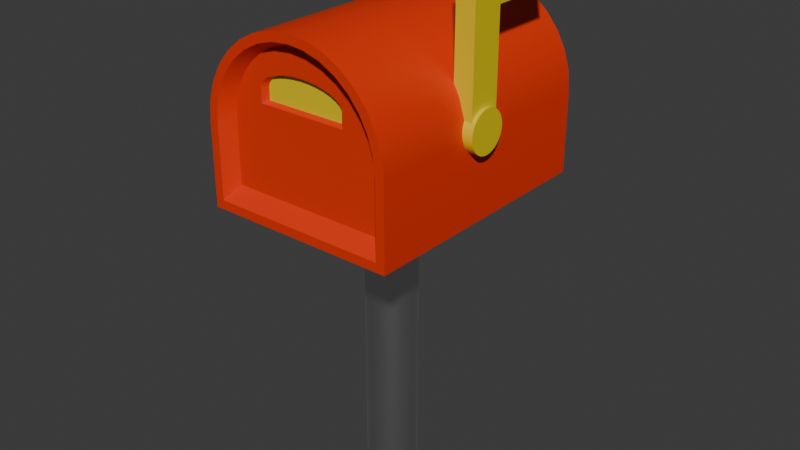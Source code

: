 # Source: Mailbox.blend  (saved by Blender 5.1.29; exported with 4.5.12 LTS)
import bpy
from mathutils import Matrix  # noqa: F401  (used for matrix-valued properties, if any)

bpy.ops.wm.read_factory_settings(use_empty=True)
scene = bpy.context.scene
scene.name = 'Scene'

# ---- collections
col_collection = bpy.data.collections.new('Collection'); scene.collection.children.link(col_collection)

# ---- materials (node trees are filled in below, after node groups)
mat_material_001 = bpy.data.materials.new('Material.001')
mat_material_002 = bpy.data.materials.new('Material.002')
mat_material = bpy.data.materials.new('Material')
mat_material.alpha_threshold = 0.0
mat_material.use_backface_culling_lightprobe_volume = False
mat_material.roughness = 0.5
mat_material.line_color = (0.0, 0.0, 0.0, 1.0)

# ---- node groups
ng_smooth_by_angle = bpy.data.node_groups.new('Smooth by Angle', 'GeometryNodeTree')
_s = ng_smooth_by_angle.interface.new_socket(name='Mesh', in_out='OUTPUT', socket_type='NodeSocketGeometry')
_s = ng_smooth_by_angle.interface.new_socket(name='Mesh', in_out='INPUT', socket_type='NodeSocketGeometry')
_s = ng_smooth_by_angle.interface.new_socket(name='Angle', in_out='INPUT', socket_type='NodeSocketFloat')
_s.subtype = 'ANGLE'
_s.default_value = 0.5236
_s.min_value = 0.0
_s.max_value = 3.142
_s.description = 'Maximum face angle for smooth edges'
_s = ng_smooth_by_angle.interface.new_socket(name='Ignore Sharpness', in_out='INPUT', socket_type='NodeSocketBool')
_s.force_non_field = True
ng_smooth_by_angle.is_modifier = True
_N = ng_smooth_by_angle.nodes; _L = ng_smooth_by_angle.links
n0 = _N.new('GeometryNodeSetShadeSmooth'); n0.name = 'Set Shade Smooth'; n0.location = (120, -80)
n0.domain = 'EDGE'
n1 = _N.new('GeometryNodeSetShadeSmooth'); n1.name = 'Set Shade Smooth.001'; n1.location = (300, -80)
n2 = _N.new('NodeGroupOutput'); n2.name = 'Group Output'; n2.location = (480, -80)
n3 = _N.new('GeometryNodeInputMeshEdgeAngle'); n3.name = 'Edge Angle'; n3.location = (-440, -240)
n4 = _N.new('NodeGroupInput'); n4.name = 'Group Input'; n4.location = (-80, -80)
n5 = _N.new('GeometryNodeInputEdgeSmooth'); n5.name = 'Is Edge Smooth'; n5.location = (-260, -120)
n6 = _N.new('GeometryNodeInputShadeSmooth'); n6.name = 'Is Shade Smooth'; n6.location = (-440, -397)
n7 = _N.new('FunctionNodeCompare'); n7.name = 'Compare'; n7.location = (-260, -260)
n7.operation = 'LESS_EQUAL'
n7.inputs[6].default_value = (0.0, 0.0, 0.0, 0.0)
n7.inputs[7].default_value = (0.0, 0.0, 0.0, 0.0)
n8 = _N.new('FunctionNodeBooleanMath'); n8.name = 'Boolean Math.001'; n8.location = (-80, -260)
n9 = _N.new('NodeGroupInput'); n9.name = 'Group Input.001'; n9.location = (-440, -329)
n10 = _N.new('NodeGroupInput'); n10.name = 'Group Input.002'; n10.location = (-259, -189)
n11 = _N.new('FunctionNodeBooleanMath'); n11.name = 'Boolean Math'; n11.location = (-80, -149)
n11.operation = 'OR'
n12 = _N.new('FunctionNodeBooleanMath'); n12.name = 'Boolean Math.002'; n12.location = (-260, -380)
n12.operation = 'OR'
n13 = _N.new('NodeGroupInput'); n13.name = 'Group Input.003'; n13.location = (-440, -460)
_L.new(n3.outputs[0], n7.inputs[0])
_L.new(n1.outputs[0], n2.inputs[0])
_L.new(n9.outputs[1], n7.inputs[1])
_L.new(n7.outputs[0], n8.inputs[0])
_L.new(n4.outputs[0], n0.inputs[0])
_L.new(n0.outputs[0], n1.inputs[0])
_L.new(n8.outputs[0], n0.inputs[2])
_L.new(n10.outputs[2], n11.inputs[1])
_L.new(n5.outputs[0], n11.inputs[0])
_L.new(n11.outputs[0], n0.inputs[1])
_L.new(n13.outputs[2], n12.inputs[1])
_L.new(n6.outputs[0], n12.inputs[0])
_L.new(n12.outputs[0], n8.inputs[1])
n2.is_active_output = True

# ---- material node trees
mat_material_001.use_nodes = True; mat_material_001.node_tree.nodes.clear()
_N = mat_material_001.node_tree.nodes; _L = mat_material_001.node_tree.links
n0 = _N.new('ShaderNodeBsdfPrincipled'); n0.name = 'Principled BSDF'; n0.location = (-200, 100)
n0.inputs[1].default_value = 1.0
n0.inputs[2].default_value = 0.3615
n1 = _N.new('ShaderNodeOutputMaterial'); n1.name = 'Material Output'; n1.location = (200, 100)
_L.new(n0.outputs[0], n1.inputs[0])
n1.is_active_output = True
mat_material_002.use_nodes = True; mat_material_002.node_tree.nodes.clear()
_N = mat_material_002.node_tree.nodes; _L = mat_material_002.node_tree.links
n0 = _N.new('ShaderNodeBsdfPrincipled'); n0.name = 'Principled BSDF'; n0.location = (-200, 100)
n0.inputs[0].default_value = (0.8, 0.02999, 0.0, 1.0)
n1 = _N.new('ShaderNodeOutputMaterial'); n1.name = 'Material Output'; n1.location = (200, 100)
_L.new(n0.outputs[0], n1.inputs[0])
n1.is_active_output = True
mat_material.use_nodes = True; mat_material.node_tree.nodes.clear()
_N = mat_material.node_tree.nodes; _L = mat_material.node_tree.links
n0 = _N.new('ShaderNodeOutputMaterial'); n0.name = 'Material Output'; n0.location = (200, 100)
n1 = _N.new('ShaderNodeBsdfPrincipled'); n1.name = 'Principled BSDF'; n1.location = (-200, 100)
n1.inputs[0].default_value = (0.8, 0.6231, 0.0, 1.0)
_L.new(n1.outputs[0], n0.inputs[0])
n0.is_active_output = True

# ---- world
world_world = bpy.data.worlds.new('World'); scene.world = world_world
world_world.use_nodes = True; world_world.node_tree.nodes.clear()
_N = world_world.node_tree.nodes; _L = world_world.node_tree.links
n0 = _N.new('ShaderNodeOutputWorld'); n0.name = 'World Output'; n0.location = (200, 100)
n1 = _N.new('ShaderNodeBackground'); n1.name = 'Background'; n1.location = (-200, 100)
n1.inputs[0].default_value = (0.05088, 0.05088, 0.05088, 1.0)
_L.new(n1.outputs[0], n0.inputs[0])
n0.is_active_output = True
world_world.color = (0.05088, 0.05088, 0.05088)
world_world.sun_shadow_jitter_overblur = 0.0

# ---- meshes
me_cylinder = bpy.data.meshes.new('Cylinder')
me_cylinder.from_pydata([(0.0, 1.0, -1.0), (0.0, 1.0, 5.046), (0.1951, 0.9808, -1.0), (0.1951, 0.9808, 5.046), (0.3827, 0.9239, -1.0), (0.3827, 0.9239, 5.046), (0.5556, 0.8315, -1.0), (0.5556, 0.8315, 5.046), (0.7071, 0.7071, -1.0), (0.7071, 0.7071, 5.046), (0.8315, 0.5556, -1.0), (0.8315, 0.5556, 5.046), (0.9239, 0.3827, -1.0), (0.9239, 0.3827, 5.046), (0.9808, 0.1951, -1.0), (0.9808, 0.1951, 5.046), (1.0, 0.0, -1.0), (1.0, 0.0, 5.046), (0.9808, -0.1951, -1.0), (0.9808, -0.1951, 5.046), (0.9239, -0.3827, -1.0), (0.9239, -0.3827, 5.046), (0.8315, -0.5556, -1.0), (0.8315, -0.5556, 5.046), (0.7071, -0.7071, -1.0), (0.7071, -0.7071, 5.046), (0.5556, -0.8315, -1.0), (0.5556, -0.8315, 5.046), (0.3827, -0.9239, -1.0), (0.3827, -0.9239, 5.046), (0.1951, -0.9808, -1.0), (0.1951, -0.9808, 5.046), (0.0, -1.0, -1.0), (0.0, -1.0, 5.046), (-0.1951, -0.9808, -1.0), (-0.1951, -0.9808, 5.046), (-0.3827, -0.9239, -1.0), (-0.3827, -0.9239, 5.046), (-0.5556, -0.8315, -1.0), (-0.5556, -0.8315, 5.046), (-0.7071, -0.7071, -1.0), (-0.7071, -0.7071, 5.046), (-0.8315, -0.5556, -1.0), (-0.8315, -0.5556, 5.046), (-0.9239, -0.3827, -1.0), (-0.9239, -0.3827, 5.046), (-0.9808, -0.1951, -1.0), (-0.9808, -0.1951, 5.046), (-1.0, 0.0, -1.0), (-1.0, 0.0, 5.046), (-0.9808, 0.1951, -1.0), (-0.9808, 0.1951, 5.046), (-0.9239, 0.3827, -1.0), (-0.9239, 0.3827, 5.046), (-0.8315, 0.5556, -1.0), (-0.8315, 0.5556, 5.046), (-0.7071, 0.7071, -1.0), (-0.7071, 0.7071, 5.046), (-0.5556, 0.8315, -1.0), (-0.5556, 0.8315, 5.046), (-0.3827, 0.9239, -1.0), (-0.3827, 0.9239, 5.046), (-0.1951, 0.9808, -1.0), (-0.1951, 0.9808, 5.046)], [], [(0, 1, 3, 2), (2, 3, 5, 4), (4, 5, 7, 6), (6, 7, 9, 8), (8, 9, 11, 10), (10, 11, 13, 12), (12, 13, 15, 14), (14, 15, 17, 16), (16, 17, 19, 18), (18, 19, 21, 20), (20, 21, 23, 22), (22, 23, 25, 24), (24, 25, 27, 26), (26, 27, 29, 28), (28, 29, 31, 30), (30, 31, 33, 32), (32, 33, 35, 34), (34, 35, 37, 36), (36, 37, 39, 38), (38, 39, 41, 40), (40, 41, 43, 42), (42, 43, 45, 44), (44, 45, 47, 46), (46, 47, 49, 48), (48, 49, 51, 50), (50, 51, 53, 52), (52, 53, 55, 54), (54, 55, 57, 56), (56, 57, 59, 58), (58, 59, 61, 60), (3, 1, 63, 61, 59, 57, 55, 53, 51, 49, 47, 45, 43, 41, 39, 37, 35, 33, 31, 29, 27, 25, 23, 21, 19, 17, 15, 13, 11, 9, 7, 5), (60, 61, 63, 62), (62, 63, 1, 0), (0, 2, 4, 6, 8, 10, 12, 14, 16, 18, 20, 22, 24, 26, 28, 30, 32, 34, 36, 38, 40, 42, 44, 46, 48, 50, 52, 54, 56, 58, 60, 62)])
me_cylinder.polygons.foreach_set('use_smooth', [True] * 34)
_uv = me_cylinder.uv_layers.new(name='UVMap')
_uv.uv.foreach_set('vector', [1.0, 0.5, 1.0, 1.0, 0.9688, 1.0, 0.9688, 0.5, 0.9688, 0.5, 0.9688, 1.0, 0.9375, 1.0, 0.9375, 0.5, 0.9375, 0.5, 0.9375, 1.0, 0.9062, 1.0, 0.9062, 0.5, 0.9062, 0.5, 0.9062, 1.0, 0.875, 1.0, 0.875, 0.5, 0.875, 0.5, 0.875, 1.0, 0.8438, 1.0, 0.8438, 0.5, 0.8438, 0.5, 0.8438, 1.0, 0.8125, 1.0, 0.8125, 0.5, 0.8125, 0.5, 0.8125, 1.0, 0.7812, 1.0, 0.7812, 0.5, 0.7812, 0.5, 0.7812, 1.0, 0.75, 1.0, 0.75, 0.5, 0.75, 0.5, 0.75, 1.0, 0.7188, 1.0, 0.7188, 0.5, 0.7188, 0.5, 0.7188, 1.0, 0.6875, 1.0, 0.6875, 0.5, 0.6875, 0.5, 0.6875, 1.0, 0.6562, 1.0, 0.6562, 0.5, 0.6562, 0.5, 0.6562, 1.0, 0.625, 1.0, 0.625, 0.5, 0.625, 0.5, 0.625, 1.0, 0.5938, 1.0, 0.5938, 0.5, 0.5938, 0.5, 0.5938, 1.0, 0.5625, 1.0, 0.5625, 0.5, 0.5625, 0.5, 0.5625, 1.0, 0.5312, 1.0, 0.5312, 0.5, 0.5312, 0.5, 0.5312, 1.0, 0.5, 1.0, 0.5, 0.5, 0.5, 0.5, 0.5, 1.0, 0.4688, 1.0, 0.4688, 0.5, 0.4688, 0.5, 0.4688, 1.0, 0.4375, 1.0, 0.4375, 0.5, 0.4375, 0.5, 0.4375, 1.0, 0.4062, 1.0, 0.4062, 0.5, 0.4062, 0.5, 0.4062, 1.0, 0.375, 1.0, 0.375, 0.5, 0.375, 0.5, 0.375, 1.0, 0.3438, 1.0, 0.3438, 0.5, 0.3438, 0.5, 0.3438, 1.0, 0.3125, 1.0, 0.3125, 0.5, 0.3125, 0.5, 0.3125, 1.0, 0.2812, 1.0, 0.2812, 0.5, 0.2812, 0.5, 0.2812, 1.0, 0.25, 1.0, 0.25, 0.5, 0.25, 0.5, 0.25, 1.0, 0.2188, 1.0, 0.2188, 0.5, 0.2188, 0.5, 0.2188, 1.0, 0.1875, 1.0, 0.1875, 0.5, 0.1875, 0.5, 0.1875, 1.0, 0.1562, 1.0, 0.1562, 0.5, 0.1562, 0.5, 0.1562, 1.0, 0.125, 1.0, 0.125, 0.5, 0.125, 0.5, 0.125, 1.0, 0.09375, 1.0, 0.09375, 0.5, 0.09375, 0.5, 0.09375, 1.0, 0.0625, 1.0, 0.0625, 0.5, 0.2968, 0.4854, 0.25, 0.49, 0.2032, 0.4854, 0.1582, 0.4717, 0.1167, 0.4496, 0.08029, 0.4197, 0.05045, 0.3833, 0.02827, 0.3418, 0.01461, 0.2968, 0.01, 0.25, 0.01461, 0.2032, 0.02827, 0.1582, 0.05045, 0.1167, 0.08029, 0.08029, 0.1167, 0.05045, 0.1582, 0.02827, 0.2032, 0.01461, 0.25, 0.01, 0.2968, 0.01461, 0.3418, 0.02827, 0.3833, 0.05045, 0.4197, 0.08029, 0.4496, 0.1167, 0.4717, 0.1582, 0.4854, 0.2032, 0.49, 0.25, 0.4854, 0.2968, 0.4717, 0.3418, 0.4496, 0.3833, 0.4197, 0.4197, 0.3833, 0.4496, 0.3418, 0.4717, 0.0625, 0.5, 0.0625, 1.0, 0.03125, 1.0, 0.03125, 0.5, 0.03125, 0.5, 0.03125, 1.0, 0.0, 1.0, 0.0, 0.5, 0.75, 0.49, 0.7968, 0.4854, 0.8418, 0.4717, 0.8833, 0.4496, 0.9197, 0.4197, 0.9496, 0.3833, 0.9717, 0.3418, 0.9854, 0.2968, 0.99, 0.25, 0.9854, 0.2032, 0.9717, 0.1582, 0.9496, 0.1167, 0.9197, 0.08029, 0.8833, 0.05045, 0.8418, 0.02827, 0.7968, 0.01461, 0.75, 0.01, 0.7032, 0.01461, 0.6582, 0.02827, 0.6167, 0.05045, 0.5803, 0.08029, 0.5504, 0.1167, 0.5283, 0.1582, 0.5146, 0.2032, 0.51, 0.25, 0.5146, 0.2968, 0.5283, 0.3418, 0.5504, 0.3833, 0.5803, 0.4197, 0.6167, 0.4496, 0.6582, 0.4717, 0.7032, 0.4854])
me_cylinder.materials.append(mat_material_001)
me_cylinder.update()
me_circle = bpy.data.meshes.new('Circle')
me_circle.from_pydata([(0.0, 0.9086, 0.4528), (-0.1773, 0.8911, 0.4528), (-0.3477, 0.8394, 0.4528), (-0.5048, 0.7555, 0.4528), (-0.6425, 0.6425, 0.4528), (-0.7555, 0.5048, 0.4528), (-0.8394, 0.3477, 0.4528), (-0.8911, 0.1773, 0.4528), (-0.909, -0.004469, 0.4528), (0.909, -0.7432, 0.4528), (-0.909, -0.7432, 0.4528), (0.909, -0.004469, 0.4528), (0.8911, 0.1773, 0.4528), (0.8394, 0.3477, 0.4528), (0.7555, 0.5048, 0.4528), (0.6425, 0.6425, 0.4528), (0.5048, 0.7555, 0.4528), (0.3477, 0.8394, 0.4528), (0.1773, 0.8911, 0.4528), (-0.1951, 0.9808, -2.222), (0.0, 1.0, -2.222), (-0.3827, 0.9239, -2.222), (-0.5556, 0.8315, -2.222), (-0.7071, 0.7071, -2.222), (-0.8315, 0.5556, -2.222), (-0.9239, 0.3827, -2.222), (-0.9808, 0.1951, -2.222), (-1.0, -5.96e-08, -2.222), (-1.0, -0.8342, -2.222), (1.0, -0.8342, -2.222), (1.0, -5.96e-08, -2.222), (0.9808, 0.1951, -2.222), (0.9239, 0.3827, -2.222), (0.8315, 0.5556, -2.222), (0.7071, 0.7071, -2.222), (0.5556, 0.8315, -2.222), (0.3827, 0.9239, -2.222), (0.1951, 0.9808, -2.222), (-0.1951, 0.9808, 0.4528), (0.0, 1.0, 0.4528), (-0.3827, 0.9239, 0.4528), (-0.5556, 0.8315, 0.4528), (-0.7071, 0.7071, 0.4528), (-0.8315, 0.5556, 0.4528), (-0.9239, 0.3827, 0.4528), (-0.9808, 0.1951, 0.4528), (-1.0, 2.98e-08, 0.4528), (-1.0, -0.8342, 0.4528), (1.0, -0.8342, 0.4528), (1.0, 2.98e-08, 0.4528), (0.9808, 0.1951, 0.4528), (0.9239, 0.3827, 0.4528), (0.8315, 0.5556, 0.4528), (0.7071, 0.7071, 0.4528), (0.5556, 0.8315, 0.4528), (0.3827, 0.9239, 0.4528), (0.1951, 0.9808, 0.4528), (-0.7932, 0.04793, 0.3264), (0.7932, 0.04793, 0.3264), (-0.09067, 0.5817, 0.3264), (2.619e-10, 0.5852, 0.3264), (-0.1779, 0.5713, 0.3264), (-0.2582, 0.5544, 0.3264), (-0.3287, 0.5316, 0.3264), (-0.3865, 0.5039, 0.3264), (-0.4294, 0.4723, 0.3264), (-0.4559, 0.4379, 0.3264), (-0.4656, 0.2608, 0.3264), (0.4656, 0.2608, 0.3264), (0.4559, 0.4379, 0.3264), (0.4294, 0.4723, 0.3264), (0.3865, 0.5039, 0.3264), (0.3287, 0.5316, 0.3264), (0.2582, 0.5544, 0.3264), (0.1779, 0.5713, 0.3264), (0.09067, 0.5817, 0.3264), (-0.1547, 0.8294, 0.3264), (3.563e-10, 0.8447, 0.3264), (-0.3034, 0.7843, 0.3264), (-0.4405, 0.711, 0.3264), (-0.5606, 0.6124, 0.3264), (-0.6592, 0.4923, 0.3264), (-0.7325, 0.3552, 0.3264), (-0.7776, 0.2065, 0.3264), (-0.4656, 0.3988, 0.3264), (-0.7932, -0.5967, 0.3264), (0.7932, -0.5967, 0.3264), (0.4656, 0.3988, 0.3264), (0.7776, 0.2065, 0.3264), (0.7325, 0.3552, 0.3264), (0.6592, 0.4923, 0.3264), (0.5606, 0.6124, 0.3264), (0.4405, 0.711, 0.3264), (0.3034, 0.7843, 0.3264), (0.1547, 0.8294, 0.3264), (-0.413, 0.4086, 0.2796), (0.413, 0.4086, 0.2796), (-0.08042, 0.5707, 0.2796), (-5.26e-11, 0.5739, 0.2796), (-0.1578, 0.5615, 0.2796), (-0.229, 0.5465, 0.2796), (-0.2915, 0.5263, 0.2796), (-0.3428, 0.5017, 0.2796), (-0.3809, 0.4737, 0.2796), (-0.4043, 0.4432, 0.2796), (-0.413, 0.2861, 0.2796), (0.413, 0.2861, 0.2796), (0.4043, 0.4432, 0.2796), (0.3809, 0.4737, 0.2796), (0.3428, 0.5017, 0.2796), (0.2915, 0.5263, 0.2796), (0.229, 0.5465, 0.2796), (0.1578, 0.5615, 0.2796), (0.08042, 0.5707, 0.2796)], [], [(11, 12, 88, 58), (18, 0, 77, 94), (30, 29, 28, 27), (19, 20, 37, 36, 35, 34, 33, 32, 31, 30, 27, 26, 25, 24, 23, 22, 21), (47, 28, 29, 48), (41, 22, 23, 42), (55, 36, 37, 56), (42, 23, 24, 43), (56, 37, 20, 39), (49, 30, 31, 50), (43, 24, 25, 44), (50, 31, 32, 51), (44, 25, 26, 45), (51, 32, 33, 52), (45, 26, 27, 46), (39, 20, 19, 38), (52, 33, 34, 53), (46, 27, 28, 47), (38, 19, 21, 40), (53, 34, 35, 54), (48, 29, 30, 49), (40, 21, 22, 41), (54, 35, 36, 55), (1, 0, 39, 38), (2, 1, 38, 40), (3, 2, 40, 41), (4, 3, 41, 42), (5, 4, 42, 43), (6, 5, 43, 44), (7, 6, 44, 45), (8, 7, 45, 46), (10, 8, 46, 47), (11, 9, 48, 49), (9, 10, 47, 48), (12, 11, 49, 50), (13, 12, 50, 51), (14, 13, 51, 52), (15, 14, 52, 53), (16, 15, 53, 54), (17, 16, 54, 55), (18, 17, 55, 56), (0, 18, 56, 39), (71, 72, 110, 109), (65, 66, 104, 103), (4, 5, 81, 80), (12, 13, 89, 88), (5, 6, 82, 81), (13, 14, 90, 89), (6, 7, 83, 82), (14, 15, 91, 90), (7, 8, 57, 83), (0, 1, 76, 77), (15, 16, 92, 91), (8, 10, 85, 57), (1, 2, 78, 76), (16, 17, 93, 92), (9, 11, 58, 86), (2, 3, 79, 78), (17, 18, 94, 93), (10, 9, 86, 85), (3, 4, 80, 79), (59, 60, 77, 76), (61, 59, 76, 78), (62, 61, 78, 79), (63, 62, 79, 80), (64, 63, 80, 81), (65, 64, 81, 82), (66, 65, 82, 83), (84, 66, 83, 57), (67, 84, 57, 85), (87, 68, 86, 58), (68, 67, 85, 86), (69, 87, 58, 88), (70, 69, 88, 89), (71, 70, 89, 90), (72, 71, 90, 91), (73, 72, 91, 92), (74, 73, 92, 93), (75, 74, 93, 94), (60, 75, 94, 77), (96, 95, 105, 106), (97, 99, 100, 101, 102, 103, 104, 95, 96, 107, 108, 109, 110, 111, 112, 113, 98), (66, 84, 95, 104), (60, 59, 97, 98), (72, 73, 111, 110), (84, 67, 105, 95), (59, 61, 99, 97), (73, 74, 112, 111), (68, 87, 96, 106), (61, 62, 100, 99), (74, 75, 113, 112), (67, 68, 106, 105), (62, 63, 101, 100), (75, 60, 98, 113), (87, 69, 107, 96), (63, 64, 102, 101), (69, 70, 108, 107), (64, 65, 103, 102), (70, 71, 109, 108)])
me_circle.polygons.foreach_set('use_smooth', [True] * 99)
me_circle.polygons.foreach_set('material_index', [0, 0, 0, 0, 0, 0, 0, 0, 0, 0, 0, 0, 0, 0, 0, 0, 0, 0, 0, 0, 0, 0, 0, 0, 0, 0, 0, 0, 0, 0, 0, 0, 0, 0, 0, 0, 0, 0, 0, 0, 0, 0, 0, 0, 0, 0, 0, 0, 0, 0, 0, 0, 0, 0, 0, 0, 0, 0, 0, 0, 0, 0, 0, 0, 0, 0, 0, 0, 0, 0, 0, 0, 0, 0, 0, 0, 0, 0, 0, 0, 1, 1, 0, 0, 0, 0, 0, 0, 0, 0, 0, 0, 0, 0, 0, 0, 0, 0, 0])
_uv = me_circle.uv_layers.new(name='UVMap')
_uv.uv.foreach_set('vector', [0.0, 0.0, 0.0, 0.0, 0.0, 0.0, 0.0, 0.0, 0.0, 0.0, 0.0, 0.0, 0.0, 0.0, 0.0, 0.0, 0.0, 0.0, 0.0, 0.0, 0.0, 0.0, 0.0, 0.0, 0.0, 0.0, 0.0, 0.0, 0.0, 0.0, 0.0, 0.0, 0.0, 0.0, 0.0, 0.0, 0.0, 0.0, 0.0, 0.0, 0.0, 0.0, 0.0, 0.0, 0.0, 0.0, 0.0, 0.0, 0.0, 0.0, 0.0, 0.0, 0.0, 0.0, 0.0, 0.0, 0.0, 0.0, 0.0, 0.0, 0.0, 0.0, 0.0, 0.0, 0.0, 0.0, 0.0, 0.0, 0.0, 0.0, 0.0, 0.0, 0.0, 0.0, 0.0, 0.0, 0.0, 0.0, 0.0, 0.0, 0.0, 0.0, 0.0, 0.0, 0.0, 0.0, 0.0, 0.0, 0.0, 0.0, 0.0, 0.0, 0.0, 0.0, 0.0, 0.0, 0.0, 0.0, 0.0, 0.0, 0.0, 0.0, 0.0, 0.0, 0.0, 0.0, 0.0, 0.0, 0.0, 0.0, 0.0, 0.0, 0.0, 0.0, 0.0, 0.0, 0.0, 0.0, 0.0, 0.0, 0.0, 0.0, 0.0, 0.0, 0.0, 0.0, 0.0, 0.0, 0.0, 0.0, 0.0, 0.0, 0.0, 0.0, 0.0, 0.0, 0.0, 0.0, 0.0, 0.0, 0.0, 0.0, 0.0, 0.0, 0.0, 0.0, 0.0, 0.0, 0.0, 0.0, 0.0, 0.0, 0.0, 0.0, 0.0, 0.0, 0.0, 0.0, 0.0, 0.0, 0.0, 0.0, 0.0, 0.0, 0.0, 0.0, 0.0, 0.0, 0.0, 0.0, 0.0, 0.0, 0.0, 0.0, 0.0, 0.0, 0.0, 0.0, 0.0, 0.0, 0.0, 0.0, 0.0, 0.0, 0.0, 0.0, 0.0, 0.0, 0.0, 0.0, 0.0, 0.0, 0.0, 0.0, 0.0, 0.0, 0.0, 0.0, 0.0, 0.0, 0.0, 0.0, 0.0, 0.0, 0.0, 0.0, 0.0, 0.0, 0.0, 0.0, 0.0, 0.0, 0.0, 0.0, 0.0, 0.0, 0.0, 0.0, 0.0, 0.0, 0.0, 0.0, 0.0, 0.0, 0.0, 0.0, 0.0, 0.0, 0.0, 0.0, 0.0, 0.0, 0.0, 0.0, 0.0, 0.0, 0.0, 0.0, 0.0, 0.0, 0.0, 0.0, 0.0, 0.0, 0.0, 0.0, 0.0, 0.0, 0.0, 0.0, 0.0, 0.0, 0.0, 0.0, 0.0, 0.0, 0.0, 0.0, 0.0, 0.0, 0.0, 0.0, 0.0, 0.0, 0.0, 0.0, 0.0, 0.0, 0.0, 0.0, 0.0, 0.0, 0.0, 0.0, 0.0, 0.0, 0.0, 0.0, 0.0, 0.0, 0.0, 0.0, 0.0, 0.0, 0.0, 0.0, 0.0, 0.0, 0.0, 0.0, 0.0, 0.0, 0.0, 0.0, 0.0, 0.0, 0.0, 0.0, 0.0, 0.0, 0.0, 0.0, 0.0, 0.0, 0.0, 0.0, 0.0, 0.0, 0.0, 0.0, 0.0, 0.0, 0.0, 0.0, 0.0, 0.0, 0.0, 0.0, 0.0, 0.0, 0.0, 0.0, 0.0, 0.0, 0.0, 0.0, 0.0, 0.0, 0.0, 0.0, 0.0, 0.0, 0.0, 0.0, 0.0, 0.0, 0.0, 0.0, 0.0, 0.0, 0.0, 0.0, 0.0, 0.0, 0.0, 0.0, 0.0, 0.0, 0.0, 0.0, 0.0, 0.0, 0.0, 0.0, 0.0, 0.0, 0.0, 0.0, 0.0, 0.0, 0.0, 0.0, 0.0, 0.0, 0.0, 0.0, 0.0, 0.0, 0.0, 0.0, 0.0, 0.0, 0.0, 0.0, 0.0, 0.0, 0.0, 0.0, 0.0, 0.0, 0.0, 0.0, 0.0, 0.0, 0.0, 0.0, 0.0, 0.0, 0.0, 0.0, 0.0, 0.0, 0.0, 0.0, 0.0, 0.0, 0.0, 0.0, 0.0, 0.0, 0.0, 0.0, 0.0, 0.0, 0.0, 0.0, 0.0, 0.0, 0.0, 0.0, 0.0, 0.0, 0.0, 0.0, 0.0, 0.0, 0.0, 0.0, 0.0, 0.0, 0.0, 0.0, 0.0, 0.0, 0.0, 0.0, 0.0, 0.0, 0.0, 0.0, 0.0, 0.0, 0.0, 0.0, 0.0, 0.0, 0.0, 0.0, 0.0, 0.0, 0.0, 0.0, 0.0, 0.0, 0.0, 0.0, 0.0, 0.0, 0.0, 0.0, 0.0, 0.0, 0.0, 0.0, 0.0, 0.0, 0.0, 0.0, 0.0, 0.0, 0.0, 0.0, 0.0, 0.0, 0.0, 0.0, 0.0, 0.0, 0.0, 0.0, 0.0, 0.0, 0.0, 0.0, 0.0, 0.0, 0.0, 0.0, 0.0, 0.0, 0.0, 0.0, 0.0, 0.0, 0.0, 0.0, 0.0, 0.0, 0.0, 0.0, 0.0, 0.0, 0.0, 0.0, 0.0, 0.0, 0.0, 0.0, 0.0, 0.0, 0.0, 0.0, 0.0, 0.0, 0.0, 0.0, 0.0, 0.0, 0.0, 0.0, 0.0, 0.0, 0.0, 0.0, 0.0, 0.0, 0.0, 0.0, 0.0, 0.0, 0.0, 0.0, 0.0, 0.0, 0.0, 0.0, 0.0, 0.0, 0.0, 0.0, 0.0, 0.0, 0.0, 0.0, 0.0, 0.0, 0.0, 0.0, 0.0, 0.0, 0.0, 0.0, 0.0, 0.0, 0.0, 0.0, 0.0, 0.0, 0.0, 0.0, 0.0, 0.0, 0.0, 0.0, 0.0, 0.0, 0.0, 0.0, 0.0, 0.0, 0.0, 0.0, 0.0, 0.0, 0.0, 0.0, 0.0, 0.0, 0.0, 0.0, 0.0, 0.0, 0.0, 0.0, 0.0, 0.0, 0.0, 0.0, 0.0, 0.0, 0.0, 0.0, 0.0, 0.0, 0.0, 0.0, 0.0, 0.0, 0.0, 0.0, 0.0, 0.0, 0.0, 0.0, 0.0, 0.0, 0.0, 0.0, 0.0, 0.0, 0.0, 0.0, 0.0, 0.0, 0.0, 0.0, 0.0, 0.0, 0.0, 0.0, 0.0, 0.0, 0.0, 0.0, 0.0, 0.0, 0.0, 0.0, 0.0, 0.0, 0.0, 0.0, 0.0, 0.0, 0.0, 0.0, 0.0, 0.0, 0.0, 0.0, 0.0, 0.0, 0.0, 0.0, 0.0, 0.0, 0.0, 0.0, 0.0, 0.0, 0.0, 0.0, 0.0, 0.0, 0.0, 0.0, 0.0, 0.0, 0.0, 0.0, 0.0, 0.0, 0.0, 0.0, 0.0, 0.0, 0.0, 0.0, 0.0, 0.0, 0.0, 0.0, 0.0, 0.0, 0.0, 0.0, 0.0, 0.0, 0.0, 0.0, 0.0, 0.0, 0.0, 0.0, 0.0, 0.0, 0.0, 0.0, 0.0, 0.0, 0.0, 0.0, 0.0, 0.0, 0.0, 0.0, 0.0, 0.0, 0.0, 0.0, 0.0, 0.0, 0.0, 0.0, 0.0, 0.0, 0.0, 0.0, 0.0, 0.0, 0.0, 0.0, 0.0, 0.0, 0.0, 0.0, 0.0, 0.0, 0.0, 0.0, 0.0, 0.0, 0.0, 0.0, 0.0, 0.0, 0.0, 0.0, 0.0, 0.0, 0.0, 0.0, 0.0, 0.0, 0.0, 0.0, 0.0, 0.0, 0.0, 0.0, 0.0, 0.0, 0.0, 0.0, 0.0, 0.0, 0.0, 0.0, 0.0, 0.0, 0.0, 0.0, 0.0, 0.0, 0.0, 0.0, 0.0, 0.0, 0.0, 0.0, 0.0, 0.0, 0.0, 0.0, 0.0, 0.0, 0.0, 0.0, 0.0, 0.0, 0.0, 0.0, 0.0, 0.0, 0.0, 0.0, 0.0, 0.0, 0.0, 0.0, 0.0, 0.0, 0.0, 0.0, 0.0, 0.0, 0.0, 0.0, 0.0, 0.0, 0.0, 0.0, 0.0, 0.0, 0.0, 0.0, 0.0, 0.0, 0.0, 0.0, 0.0, 0.0, 0.0, 0.0, 0.0, 0.0, 0.0, 0.0, 0.0, 0.0, 0.0, 0.0, 0.0, 0.0, 0.0, 0.0, 0.0, 0.0, 0.0, 0.0, 0.0, 0.0, 0.0, 0.0, 0.0, 0.0, 0.0, 0.0, 0.0, 0.0, 0.0, 0.0, 0.0, 0.0, 0.0, 0.0, 0.0, 0.0, 0.0, 0.0, 0.0, 0.0, 0.0, 0.0, 0.0, 0.0, 0.0, 0.0, 0.0, 0.0, 0.0, 0.0, 0.0, 0.0])
me_circle.materials.append(mat_material_002)
me_circle.materials.append(mat_material)
me_circle.update()
me_cube_001 = bpy.data.meshes.new('Cube.001')
me_cube_001.from_pydata([(-1.0, -1.0, -1.0), (-1.0, -1.0, 7.962), (-1.0, 1.0, -1.0), (-1.0, 1.0, 7.962), (0.01152, -1.0, -1.0), (1.0, -1.0, 7.962), (0.01152, 1.0, -1.0), (1.0, 1.0, 7.962), (-1.0, -1.0, 5.226), (-1.0, 1.0, 5.226), (1.0, 1.0, 5.226), (1.0, -1.0, 5.226), (-1.0, 5.113, 7.962), (1.0, 5.113, 7.962), (-1.0, 5.113, 5.226), (1.0, 5.113, 5.226), (-1.0, 1.0, -0.4641), (1.0, 1.0, -0.4641), (1.0, -1.0, -0.4641), (-1.0, -1.0, -0.4641)], [], [(8, 1, 3, 9), (9, 3, 12, 14), (10, 7, 5, 11), (11, 5, 1, 8), (2, 6, 4, 0), (7, 3, 1, 5), (18, 11, 8, 19), (17, 10, 11, 18), (16, 9, 10, 17), (19, 8, 9, 16), (14, 12, 13, 15), (10, 9, 14, 15), (3, 7, 13, 12), (7, 10, 15, 13), (0, 19, 16, 2), (2, 16, 17, 6), (6, 17, 18, 4), (4, 18, 19, 0)])
_uv = me_cube_001.uv_layers.new(name='UVMap')
_uv.uv.foreach_set('vector', [0.5487, 0.0, 0.625, 0.0, 0.625, 0.25, 0.5487, 0.25, 0.5487, 0.25, 0.625, 0.25, 0.625, 0.25, 0.5487, 0.25, 0.5487, 0.5, 0.625, 0.5, 0.625, 0.75, 0.5487, 0.75, 0.5487, 0.75, 0.625, 0.75, 0.625, 1.0, 0.5487, 1.0, 0.125, 0.5, 0.375, 0.5, 0.375, 0.75, 0.125, 0.75, 0.625, 0.5, 0.875, 0.5, 0.875, 0.75, 0.625, 0.75, 0.3899, 0.75, 0.5487, 0.75, 0.5487, 1.0, 0.3899, 1.0, 0.3899, 0.5, 0.5487, 0.5, 0.5487, 0.75, 0.3899, 0.75, 0.3899, 0.25, 0.5487, 0.25, 0.5487, 0.5, 0.3899, 0.5, 0.3899, 0.0, 0.5487, 0.0, 0.5487, 0.25, 0.3899, 0.25, 0.5487, 0.25, 0.625, 0.25, 0.625, 0.5, 0.5487, 0.5, 0.5487, 0.5, 0.5487, 0.25, 0.5487, 0.25, 0.5487, 0.5, 0.875, 0.5, 0.625, 0.5, 0.625, 0.5, 0.875, 0.5, 0.625, 0.5, 0.5487, 0.5, 0.5487, 0.5, 0.625, 0.5, 0.375, 0.0, 0.3899, 0.0, 0.3899, 0.25, 0.375, 0.25, 0.375, 0.25, 0.3899, 0.25, 0.3899, 0.5, 0.375, 0.5, 0.375, 0.5, 0.3899, 0.5, 0.3899, 0.75, 0.375, 0.75, 0.375, 0.75, 0.3899, 0.75, 0.3899, 1.0, 0.375, 1.0])
me_cube_001.materials.append(mat_material)
me_cube_001.update()
me_cylinder_001 = bpy.data.meshes.new('Cylinder.001')
me_cylinder_001.from_pydata([(0.0, 1.0, -1.0), (0.0, 1.0, 1.0), (0.1951, 0.9808, -1.0), (0.1951, 0.9808, 1.0), (0.3827, 0.9239, -1.0), (0.3827, 0.9239, 1.0), (0.5556, 0.8315, -1.0), (0.5556, 0.8315, 1.0), (0.7071, 0.7071, -1.0), (0.7071, 0.7071, 1.0), (0.8315, 0.5556, -1.0), (0.8315, 0.5556, 1.0), (0.9239, 0.3827, -1.0), (0.9239, 0.3827, 1.0), (0.9808, 0.1951, -1.0), (0.9808, 0.1951, 1.0), (1.0, 0.0, -1.0), (1.0, 0.0, 1.0), (0.9808, -0.1951, -1.0), (0.9808, -0.1951, 1.0), (0.9239, -0.3827, -1.0), (0.9239, -0.3827, 1.0), (0.8315, -0.5556, -1.0), (0.8315, -0.5556, 1.0), (0.7071, -0.7071, -1.0), (0.7071, -0.7071, 1.0), (0.5556, -0.8315, -1.0), (0.5556, -0.8315, 1.0), (0.3827, -0.9239, -1.0), (0.3827, -0.9239, 1.0), (0.1951, -0.9808, -1.0), (0.1951, -0.9808, 1.0), (0.0, -1.0, -1.0), (0.0, -1.0, 1.0), (-0.1951, -0.9808, -1.0), (-0.1951, -0.9808, 1.0), (-0.3827, -0.9239, -1.0), (-0.3827, -0.9239, 1.0), (-0.5556, -0.8315, -1.0), (-0.5556, -0.8315, 1.0), (-0.7071, -0.7071, -1.0), (-0.7071, -0.7071, 1.0), (-0.8315, -0.5556, -1.0), (-0.8315, -0.5556, 1.0), (-0.9239, -0.3827, -1.0), (-0.9239, -0.3827, 1.0), (-0.9808, -0.1951, -1.0), (-0.9808, -0.1951, 1.0), (-1.0, 0.0, -1.0), (-1.0, 0.0, 1.0), (-0.9808, 0.1951, -1.0), (-0.9808, 0.1951, 1.0), (-0.9239, 0.3827, -1.0), (-0.9239, 0.3827, 1.0), (-0.8315, 0.5556, -1.0), (-0.8315, 0.5556, 1.0), (-0.7071, 0.7071, -1.0), (-0.7071, 0.7071, 1.0), (-0.5556, 0.8315, -1.0), (-0.5556, 0.8315, 1.0), (-0.3827, 0.9239, -1.0), (-0.3827, 0.9239, 1.0), (-0.1951, 0.9808, -1.0), (-0.1951, 0.9808, 1.0)], [], [(0, 1, 3, 2), (2, 3, 5, 4), (4, 5, 7, 6), (6, 7, 9, 8), (8, 9, 11, 10), (10, 11, 13, 12), (12, 13, 15, 14), (14, 15, 17, 16), (16, 17, 19, 18), (18, 19, 21, 20), (20, 21, 23, 22), (22, 23, 25, 24), (24, 25, 27, 26), (26, 27, 29, 28), (28, 29, 31, 30), (30, 31, 33, 32), (32, 33, 35, 34), (34, 35, 37, 36), (36, 37, 39, 38), (38, 39, 41, 40), (40, 41, 43, 42), (42, 43, 45, 44), (44, 45, 47, 46), (46, 47, 49, 48), (48, 49, 51, 50), (50, 51, 53, 52), (52, 53, 55, 54), (54, 55, 57, 56), (56, 57, 59, 58), (58, 59, 61, 60), (3, 1, 63, 61, 59, 57, 55, 53, 51, 49, 47, 45, 43, 41, 39, 37, 35, 33, 31, 29, 27, 25, 23, 21, 19, 17, 15, 13, 11, 9, 7, 5), (60, 61, 63, 62), (62, 63, 1, 0), (0, 2, 4, 6, 8, 10, 12, 14, 16, 18, 20, 22, 24, 26, 28, 30, 32, 34, 36, 38, 40, 42, 44, 46, 48, 50, 52, 54, 56, 58, 60, 62)])
me_cylinder_001.polygons.foreach_set('use_smooth', [True] * 34)
_uv = me_cylinder_001.uv_layers.new(name='UVMap')
_uv.uv.foreach_set('vector', [1.0, 0.5, 1.0, 1.0, 0.9688, 1.0, 0.9688, 0.5, 0.9688, 0.5, 0.9688, 1.0, 0.9375, 1.0, 0.9375, 0.5, 0.9375, 0.5, 0.9375, 1.0, 0.9062, 1.0, 0.9062, 0.5, 0.9062, 0.5, 0.9062, 1.0, 0.875, 1.0, 0.875, 0.5, 0.875, 0.5, 0.875, 1.0, 0.8438, 1.0, 0.8438, 0.5, 0.8438, 0.5, 0.8438, 1.0, 0.8125, 1.0, 0.8125, 0.5, 0.8125, 0.5, 0.8125, 1.0, 0.7812, 1.0, 0.7812, 0.5, 0.7812, 0.5, 0.7812, 1.0, 0.75, 1.0, 0.75, 0.5, 0.75, 0.5, 0.75, 1.0, 0.7188, 1.0, 0.7188, 0.5, 0.7188, 0.5, 0.7188, 1.0, 0.6875, 1.0, 0.6875, 0.5, 0.6875, 0.5, 0.6875, 1.0, 0.6562, 1.0, 0.6562, 0.5, 0.6562, 0.5, 0.6562, 1.0, 0.625, 1.0, 0.625, 0.5, 0.625, 0.5, 0.625, 1.0, 0.5938, 1.0, 0.5938, 0.5, 0.5938, 0.5, 0.5938, 1.0, 0.5625, 1.0, 0.5625, 0.5, 0.5625, 0.5, 0.5625, 1.0, 0.5312, 1.0, 0.5312, 0.5, 0.5312, 0.5, 0.5312, 1.0, 0.5, 1.0, 0.5, 0.5, 0.5, 0.5, 0.5, 1.0, 0.4688, 1.0, 0.4688, 0.5, 0.4688, 0.5, 0.4688, 1.0, 0.4375, 1.0, 0.4375, 0.5, 0.4375, 0.5, 0.4375, 1.0, 0.4062, 1.0, 0.4062, 0.5, 0.4062, 0.5, 0.4062, 1.0, 0.375, 1.0, 0.375, 0.5, 0.375, 0.5, 0.375, 1.0, 0.3438, 1.0, 0.3438, 0.5, 0.3438, 0.5, 0.3438, 1.0, 0.3125, 1.0, 0.3125, 0.5, 0.3125, 0.5, 0.3125, 1.0, 0.2812, 1.0, 0.2812, 0.5, 0.2812, 0.5, 0.2812, 1.0, 0.25, 1.0, 0.25, 0.5, 0.25, 0.5, 0.25, 1.0, 0.2188, 1.0, 0.2188, 0.5, 0.2188, 0.5, 0.2188, 1.0, 0.1875, 1.0, 0.1875, 0.5, 0.1875, 0.5, 0.1875, 1.0, 0.1562, 1.0, 0.1562, 0.5, 0.1562, 0.5, 0.1562, 1.0, 0.125, 1.0, 0.125, 0.5, 0.125, 0.5, 0.125, 1.0, 0.09375, 1.0, 0.09375, 0.5, 0.09375, 0.5, 0.09375, 1.0, 0.0625, 1.0, 0.0625, 0.5, 0.2968, 0.4854, 0.25, 0.49, 0.2032, 0.4854, 0.1582, 0.4717, 0.1167, 0.4496, 0.08029, 0.4197, 0.05045, 0.3833, 0.02827, 0.3418, 0.01461, 0.2968, 0.01, 0.25, 0.01461, 0.2032, 0.02827, 0.1582, 0.05045, 0.1167, 0.08029, 0.08029, 0.1167, 0.05045, 0.1582, 0.02827, 0.2032, 0.01461, 0.25, 0.01, 0.2968, 0.01461, 0.3418, 0.02827, 0.3833, 0.05045, 0.4197, 0.08029, 0.4496, 0.1167, 0.4717, 0.1582, 0.4854, 0.2032, 0.49, 0.25, 0.4854, 0.2968, 0.4717, 0.3418, 0.4496, 0.3833, 0.4197, 0.4197, 0.3833, 0.4496, 0.3418, 0.4717, 0.0625, 0.5, 0.0625, 1.0, 0.03125, 1.0, 0.03125, 0.5, 0.03125, 0.5, 0.03125, 1.0, 0.0, 1.0, 0.0, 0.5, 0.75, 0.49, 0.7968, 0.4854, 0.8418, 0.4717, 0.8833, 0.4496, 0.9197, 0.4197, 0.9496, 0.3833, 0.9717, 0.3418, 0.9854, 0.2968, 0.99, 0.25, 0.9854, 0.2032, 0.9717, 0.1582, 0.9496, 0.1167, 0.9197, 0.08029, 0.8833, 0.05045, 0.8418, 0.02827, 0.7968, 0.01461, 0.75, 0.01, 0.7032, 0.01461, 0.6582, 0.02827, 0.6167, 0.05045, 0.5803, 0.08029, 0.5504, 0.1167, 0.5283, 0.1582, 0.5146, 0.2032, 0.51, 0.25, 0.5146, 0.2968, 0.5283, 0.3418, 0.5504, 0.3833, 0.5803, 0.4197, 0.6167, 0.4496, 0.6582, 0.4717, 0.7032, 0.4854])
me_cylinder_001.materials.append(mat_material)
me_cylinder_001.update()

# ---- objects
ob_cylinder = bpy.data.objects.new('Cylinder', me_cylinder)
ob_circle = bpy.data.objects.new('Circle', me_circle)
ob_cube = bpy.data.objects.new('Cube', me_cube_001)
ob_cylinder_001 = bpy.data.objects.new('Cylinder.001', me_cylinder_001)

# ---- transforms, parenting, visibility, modifiers, constraints
ob_cylinder.location = (0.0, 0.0, 1.0)
ob_cylinder.scale = (0.4322, 0.4322, 1.0)
_m = ob_cylinder.modifiers.new('Smooth by Angle', 'NODES')
_m.node_group = ng_smooth_by_angle
_m.use_pin_to_last = True
_m.show_group_selector = False
ob_circle.location = (-0.01355, -1.328, 6.56)
ob_circle.rotation_euler = (1.571, -0.0, 0.0)
ob_circle.scale = (1.641, 1.641, 1.641)
_m = ob_circle.modifiers.new('Smooth by Angle', 'NODES')
_m.node_group = ng_smooth_by_angle
_m.use_pin_to_last = True
_m.show_group_selector = False
ob_cube.location = (1.567, -0.06222, 6.936)
ob_cube.scale = (0.1621, 0.2799, 0.2799)
ob_cylinder_001.location = (1.667, -0.05409, 6.662)
ob_cylinder_001.rotation_euler = (-0.0, 1.571, 0.0)
ob_cylinder_001.scale = (0.351, 0.351, 0.1207)
_m = ob_cylinder_001.modifiers.new('Smooth by Angle', 'NODES')
_m.node_group = ng_smooth_by_angle
_m.use_pin_to_last = True
_m.show_group_selector = False

# ---- collection membership
col_collection.objects.link(ob_cylinder)
col_collection.objects.link(ob_circle)
col_collection.objects.link(ob_cube)
col_collection.objects.link(ob_cylinder_001)

# ---- scene / render settings (as saved in the file)
scene.frame_start = 1; scene.frame_end = 250; scene.frame_set(1)
scene.render.engine = 'BLENDER_EEVEE_NEXT'
scene.render.bake_bias = 0.0
scene.render.bake_samples = 0
scene.cycles.sampling_pattern = 'TABULATED_SOBOL'
scene.eevee.use_volume_custom_range = False
bpy.context.view_layer.update()

# ---- added for rendering (the .blend has no active camera and no usable light): camera, sun
cam_auto = bpy.data.cameras.new('AutoCamera')
cam_auto.lens = 50.0
cam_auto.sensor_width = 36.0
cam_auto.clip_end = 1000.0
ob_auto_camera = bpy.data.objects.new('AutoCamera', cam_auto)
scene.collection.objects.link(ob_auto_camera)
ob_auto_camera.location = (9.99264, -11.7874, 12.5226)
ob_auto_camera.rotation_euler = (1.09748, -7.21219e-08, 0.694738)
scene.camera = ob_auto_camera
light_auto_sun = bpy.data.lights.new('AutoSun', 'SUN')
light_auto_sun.energy = 3.0
light_auto_sun.angle = 0.0523599
ob_auto_sun = bpy.data.objects.new('AutoSun', light_auto_sun)
scene.collection.objects.link(ob_auto_sun)
ob_auto_sun.rotation_euler = (0.872665, 0.174533, 0.523599)
bpy.context.view_layer.update()
